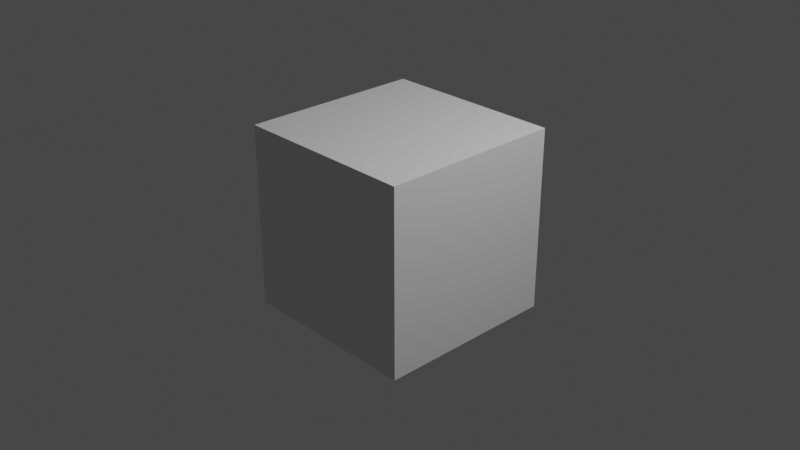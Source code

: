 # Source: Bowling_Ball_And_Pin.blend  (saved by Blender 3.0.42; exported with 4.5.12 LTS)
import bpy
from mathutils import Matrix  # noqa: F401  (used for matrix-valued properties, if any)

bpy.ops.wm.read_factory_settings(use_empty=True)
scene = bpy.context.scene
scene.name = 'Scene'

# ---- collections
col_collection = bpy.data.collections.new('Collection'); scene.collection.children.link(col_collection)

# ---- materials (node trees are filled in below, after node groups)
mat_material = bpy.data.materials.new('Material')
mat_material.alpha_threshold = 0.0
mat_material.use_transparent_shadow = False
mat_material.line_color = (0.0, 0.0, 0.0, 1.0)

# ---- material node trees
mat_material.use_nodes = True; mat_material.node_tree.nodes.clear()
_N = mat_material.node_tree.nodes; _L = mat_material.node_tree.links
n0 = _N.new('ShaderNodeOutputMaterial'); n0.name = 'Material Output'; n0.location = (300, 300)
n1 = _N.new('ShaderNodeBsdfPrincipled'); n1.name = 'Principled BSDF'; n1.location = (10, 300)
n1.distribution = 'GGX'
n1.subsurface_method = 'RANDOM_WALK_SKIN'
n1.inputs[2].default_value = 0.4
n1.inputs[3].default_value = 1.45
n1.inputs[27].default_value = (0.0, 0.0, 0.0, 1.0)
n1.inputs[28].default_value = 1.0
_L.new(n1.outputs[0], n0.inputs[0])
n0.is_active_output = True

# ---- world
world_world = bpy.data.worlds.new('World'); scene.world = world_world
world_world.use_nodes = True; world_world.node_tree.nodes.clear()
_N = world_world.node_tree.nodes; _L = world_world.node_tree.links
n0 = _N.new('ShaderNodeOutputWorld'); n0.name = 'World Output'; n0.location = (300, 300)
n1 = _N.new('ShaderNodeBackground'); n1.name = 'Background'; n1.location = (10, 300)
n1.inputs[0].default_value = (0.05088, 0.05088, 0.05088, 1.0)
_L.new(n1.outputs[0], n0.inputs[0])
n0.is_active_output = True
world_world.color = (0.05088, 0.05088, 0.05088)
world_world.use_sun_shadow = False
world_world.sun_shadow_jitter_overblur = 0.0

# ---- cameras
cam_camera = bpy.data.cameras.new('Camera')
cam_camera.clip_end = 100.0
cam_camera.ortho_scale = 7.314

# ---- lights
light_light = bpy.data.lights.new('Light', 'POINT')
light_light.transmission_factor = 0.0
light_light.energy = 1000.0
light_light.shadow_soft_size = 0.1
light_light.shadow_maximum_resolution = 0.006
light_light.use_absolute_resolution = True

# ---- meshes
me_cube = bpy.data.meshes.new('Cube')
me_cube.from_pydata([(1.0, 1.0, 1.0), (1.0, 1.0, -1.0), (1.0, -1.0, 1.0), (1.0, -1.0, -1.0), (-1.0, 1.0, 1.0), (-1.0, 1.0, -1.0), (-1.0, -1.0, 1.0), (-1.0, -1.0, -1.0)], [], [(0, 4, 6, 2), (3, 2, 6, 7), (7, 6, 4, 5), (5, 1, 3, 7), (1, 0, 2, 3), (5, 4, 0, 1)])
_uv = me_cube.uv_layers.new(name='UVMap')
_uv.uv.foreach_set('vector', [0.625, 0.5, 0.875, 0.5, 0.875, 0.75, 0.625, 0.75, 0.375, 0.75, 0.625, 0.75, 0.625, 1.0, 0.375, 1.0, 0.375, 0.0, 0.625, 0.0, 0.625, 0.25, 0.375, 0.25, 0.125, 0.5, 0.375, 0.5, 0.375, 0.75, 0.125, 0.75, 0.375, 0.5, 0.625, 0.5, 0.625, 0.75, 0.375, 0.75, 0.375, 0.25, 0.625, 0.25, 0.625, 0.5, 0.375, 0.5])
me_cube.materials.append(mat_material)
me_cube.use_remesh_preserve_volume = False
me_cube.use_remesh_preserve_attributes = False
me_cube.use_mirror_vertex_groups = False
me_cube.update()

# ---- objects
ob_cube = bpy.data.objects.new('Cube', me_cube)
ob_light = bpy.data.objects.new('Light', light_light)
ob_camera = bpy.data.objects.new('Camera', cam_camera)
ob_empty = bpy.data.objects.new('Empty', None)

# ---- transforms, parenting, visibility, modifiers, constraints
ob_cube.location = (0.0, 0.0, 0.0)
ob_cube.lock_rotations_4d = False
ob_cube.empty_display_type = 'ARROWS'
ob_cube.lineart.crease_threshold = 0.0
ob_light.location = (4.076, 1.005, 5.904)
ob_light.rotation_euler = (0.6503, 0.05522, 1.866)
ob_light.lock_rotations_4d = False
ob_light.empty_display_type = 'ARROWS'
ob_light.color = (0.0, 0.0, 0.0, 0.0)
ob_light.lineart.crease_threshold = 0.0
ob_camera.location = (7.359, -6.926, 4.958)
ob_camera.rotation_euler = (1.109, 0.0, 0.8149)
ob_camera.lock_rotations_4d = False
ob_camera.empty_display_type = 'ARROWS'
ob_camera.color = (0.0, 0.0, 0.0, 0.0)
ob_camera.display_type = 'WIRE'
ob_camera.lineart.crease_threshold = 0.0
ob_empty.location = (0.0, 0.0, 0.0)
ob_empty.rotation_euler = (1.571, 0.0, 3.142)
ob_empty.empty_display_type = 'IMAGE'
ob_empty.empty_display_size = 5.0

# ---- collection membership
col_collection.objects.link(ob_cube)
col_collection.objects.link(ob_light)
col_collection.objects.link(ob_camera)
col_collection.objects.link(ob_empty)

# ---- scene / render settings (as saved in the file)
scene.camera = ob_camera
scene.frame_start = 1; scene.frame_end = 250; scene.frame_set(1)
scene.render.engine = 'BLENDER_EEVEE_NEXT'
scene.cycles.sampling_pattern = 'TABULATED_SOBOL'
scene.cycles.use_light_tree = False
scene.view_settings.view_transform = 'Filmic'
bpy.context.view_layer.update()
